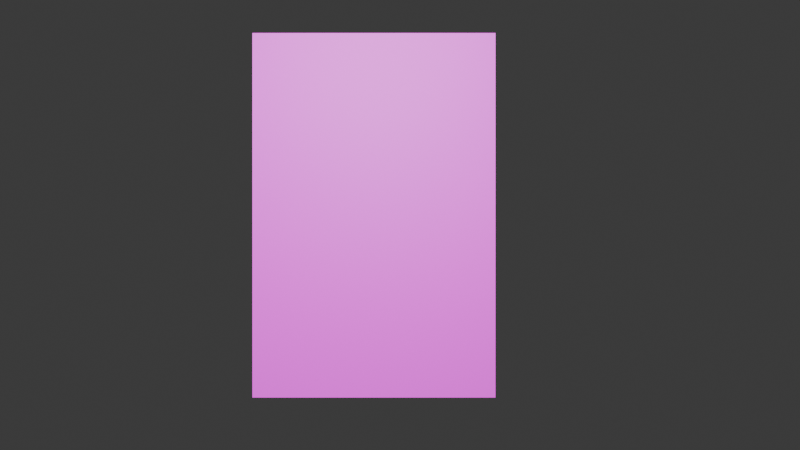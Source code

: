 # Source: CardFrameTest.blend  (saved by Blender 4.5.90; exported with 4.5.12 LTS)
import bpy
from mathutils import Matrix  # noqa: F401  (used for matrix-valued properties, if any)

bpy.ops.wm.read_factory_settings(use_empty=True)
scene = bpy.context.scene
scene.name = 'Scene'

# ---- collections
col_collection = bpy.data.collections.new('Collection'); scene.collection.children.link(col_collection)

# ---- images (referenced by path relative to the original .blend; pixels are not part of the script)
import os
ASSET_DIR = os.environ.get("B2B_ASSET_DIR", "")  # directory of the original .blend (textures are referenced by path, not embedded)
HERE = os.path.dirname(os.path.abspath(__file__))  # packed textures are extracted next to this script under _unpacked/

def load_image(name, relpath, width, height, colorspace="sRGB"):
    """Load a texture the original file referenced (path relative to the .blend, or extracted next to this script)."""
    p = next((c for c in (os.path.join(HERE, relpath), os.path.join(ASSET_DIR, relpath)) if relpath and os.path.exists(c)), "")
    if p:
        img = bpy.data.images.load(p, check_existing=True)
        img.name = name
    else:  # same state as the original file: an image datablock whose file is absent (Cycles renders it pink)
        img = bpy.data.images.new(name, width, height)
        img.source = "FILE"
        img.filepath = "//" + (relpath or name)
    img.colorspace_settings.name = colorspace
    return img
img_cardframe_jpg = load_image('CardFrame.jpg', 'CardFrame.jpg', 1024, 1024, 'sRGB')

# ---- materials (node trees are filled in below, after node groups)
mat_material_003 = bpy.data.materials.new('Material.003')

# ---- material node trees
mat_material_003.use_nodes = True; mat_material_003.node_tree.nodes.clear()
_N = mat_material_003.node_tree.nodes; _L = mat_material_003.node_tree.links
n0 = _N.new('ShaderNodeBsdfPrincipled'); n0.name = 'Principled BSDF'; n0.location = (-200, 100)
n1 = _N.new('ShaderNodeOutputMaterial'); n1.name = 'Material Output'; n1.location = (200, 100)
n2 = _N.new('ShaderNodeTexImage'); n2.name = 'Image Texture'; n2.location = (-490, 80)
n2.image = img_cardframe_jpg
_L.new(n0.outputs[0], n1.inputs[0])
_L.new(n2.outputs[0], n0.inputs[0])
n1.is_active_output = True

# ---- world
world_world = bpy.data.worlds.new('World'); scene.world = world_world
world_world.use_nodes = True; world_world.node_tree.nodes.clear()
_N = world_world.node_tree.nodes; _L = world_world.node_tree.links
n0 = _N.new('ShaderNodeOutputWorld'); n0.name = 'World Output'; n0.location = (200, 100)
n1 = _N.new('ShaderNodeBackground'); n1.name = 'Background'; n1.location = (-200, 100)
n1.inputs[0].default_value = (0.05088, 0.05088, 0.05088, 1.0)
_L.new(n1.outputs[0], n0.inputs[0])
n0.is_active_output = True
world_world.color = (0.05088, 0.05088, 0.05088)
world_world.sun_shadow_jitter_overblur = 0.0

# ---- cameras
cam_camera = bpy.data.cameras.new('Camera')
cam_camera.clip_end = 100.0
cam_camera.ortho_scale = 7.314

# ---- lights
light_light = bpy.data.lights.new('Light', 'POINT')
light_light.energy = 1000.0
light_light.shadow_soft_size = 0.1

# ---- meshes
me_cube_002 = bpy.data.meshes.new('Cube.002')
me_cube_002.from_pydata([(-1.0, -1.0, -1.0), (-1.0, -1.0, 1.0), (-1.0, 1.0, -1.0), (-1.0, 1.0, 1.0), (1.0, -1.0, -1.0), (1.0, -1.0, 1.0), (1.0, 1.0, -1.0), (1.0, 1.0, 1.0)], [], [(0, 1, 3, 2), (2, 3, 7, 6), (6, 7, 5, 4), (4, 5, 1, 0), (2, 6, 4, 0), (7, 3, 1, 5)])
_uv = me_cube_002.uv_layers.new(name='UVMap')
_uv.uv.foreach_set('vector', [0.1704, 0.387, 0.1704, 0.137, 0.5037, 0.137, 0.5037, 0.387, 0.1162, 0.619, 0.1162, 0.369, 0.4496, 0.369, 0.4496, 0.619, 0.3333, 0.375, 0.3333, 0.125, 0.6667, 0.125, 0.6667, 0.375, 0.9995, 0.002187, 0.9995, 0.9978, 0.004501, 0.9978, 0.004501, 0.002187, 0.7222, 0.663, 0.3888, 0.663, 0.3888, 0.413, 0.7222, 0.413, 0.835, 0.7262, 0.5017, 0.7262, 0.5017, 0.4762, 0.835, 0.4762])
me_cube_002.materials.append(mat_material_003)
me_cube_002.update()

# ---- objects
ob_light = bpy.data.objects.new('Light', light_light)
ob_camera = bpy.data.objects.new('Camera', cam_camera)
ob_cube = bpy.data.objects.new('Cube', me_cube_002)

# ---- transforms, parenting, visibility, modifiers, constraints
ob_light.location = (-0.07391, -3.959, 2.35)
ob_light.rotation_euler = (0.6503, 0.05522, 1.866)
ob_light.lock_rotations_4d = False
ob_light.empty_display_type = 'ARROWS'
ob_light.color = (0.0, 0.0, 0.0, 0.0)
ob_light.lineart.crease_threshold = 0.0
ob_camera.location = (0.1073, -4.572, 1.096)
ob_camera.rotation_euler = (1.571, 0.0, 0.0)
ob_camera.lock_rotations_4d = False
ob_camera.empty_display_type = 'ARROWS'
ob_camera.color = (0.0, 0.0, 0.0, 0.0)
ob_camera.display_type = 'WIRE'
ob_camera.lineart.crease_threshold = 0.0
ob_cube.location = (0.0, 0.0, 1.137)
ob_cube.scale = (0.5, 0.001, 0.75)

# ---- collection membership
col_collection.objects.link(ob_light)
col_collection.objects.link(ob_camera)
col_collection.objects.link(ob_cube)

# ---- scene / render settings (as saved in the file)
scene.camera = ob_camera
scene.frame_start = 1; scene.frame_end = 250; scene.frame_set(1)
scene.render.engine = 'BLENDER_EEVEE_NEXT'
bpy.context.view_layer.update()
